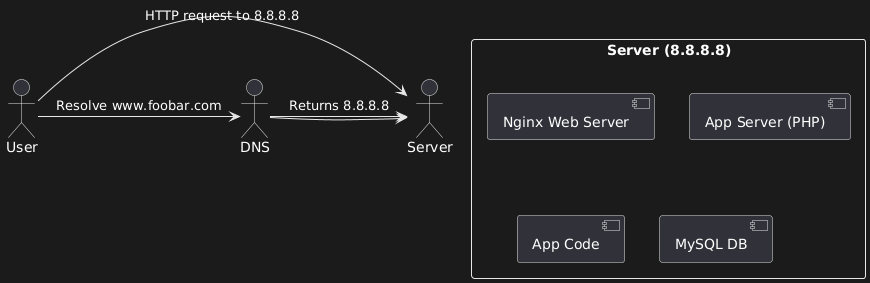

The diagram above was rendered by PlantUML. Its source (embedded in the PNG):
@startuml
actor User
User -> DNS : Resolve www.foobar.com
DNS -> Server : Returns 8.8.8.8

User -> Server : HTTP request to 8.8.8.8

rectangle "Server (8.8.8.8)" {
  [Nginx Web Server]
  [App Server (PHP)]
  [App Code]
  [MySQL DB]
}

Server <- DNS
@enduml